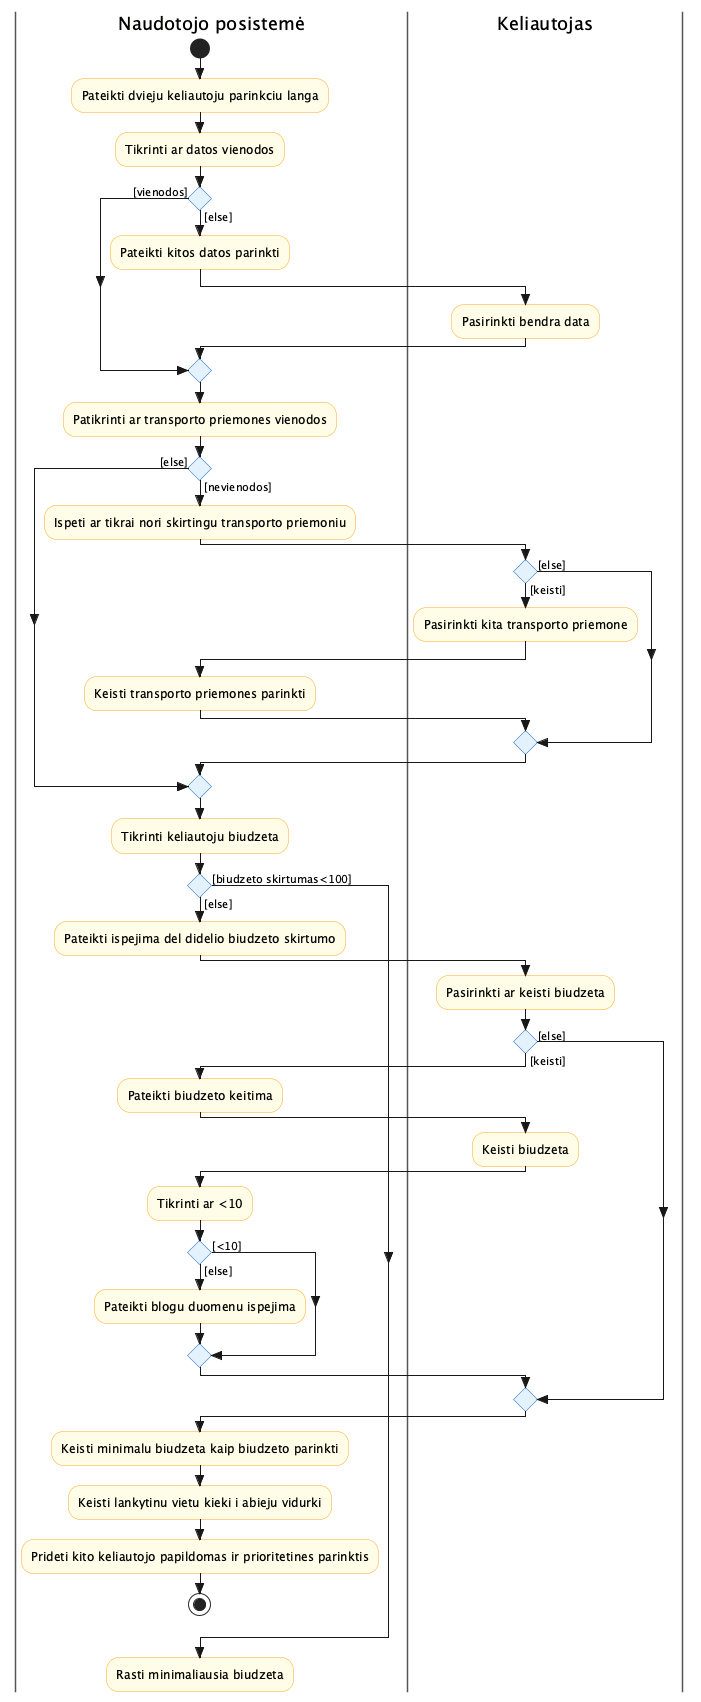

The diagram above was rendered by PlantUML. Its source (embedded in the PNG):
@startuml activity_Sujungti_dvieju_keliautojų_parinktis
skinparam style strictuml
skinparam swimlane {
  BorderColor #555
}
skinparam activity {
  BackgroundColor #FFFDE7
  BorderColor #F9A825
  DiamondBackgroundColor #E3F2FD
  DiamondBorderColor #1565C0
}

|Naudotojo posistemė|
start
:Pateikti dvieju keliautoju parinkciu langa;
:Tikrinti ar datos vienodos;
if () then ([vienodos])
else ([else])
  :Pateikti kitos datos parinkti;
|Keliautojas|
  :Pasirinkti bendra data;
endif
|Naudotojo posistemė|
:Patikrinti ar transporto priemones vienodos;
if () then ([nevienodos])
  :Ispeti ar tikrai nori skirtingu transporto priemoniu;
|Keliautojas|
  if () then ([keisti])
    :Pasirinkti kita transporto priemone;
|Naudotojo posistemė|
    :Keisti transporto priemones parinkti;
  else ([else])
  endif
else ([else])
endif
:Tikrinti keliautoju biudzeta;
if () then ([biudzeto skirtumas<100])
else ([else])
  :Pateikti ispejima del didelio biudzeto skirtumo;
|Keliautojas|
  :Pasirinkti ar keisti biudzeta;
  if () then ([keisti])
|Naudotojo posistemė|
    :Pateikti biudzeto keitima;
|Keliautojas|
    :Keisti biudzeta;
|Naudotojo posistemė|
    :Tikrinti ar <10;
    if () then ([<10])
    else ([else])
      :Pateikti blogu duomenu ispejima;
    endif
  else ([else])
  endif
  :Keisti minimalu biudzeta kaip biudzeto parinkti;
  :Keisti lankytinu vietu kieki i abieju vidurki;
  :Prideti kito keliautojo papildomas ir prioritetines parinktis;
  stop
endif
:Rasti minimaliausia biudzeta;

@enduml